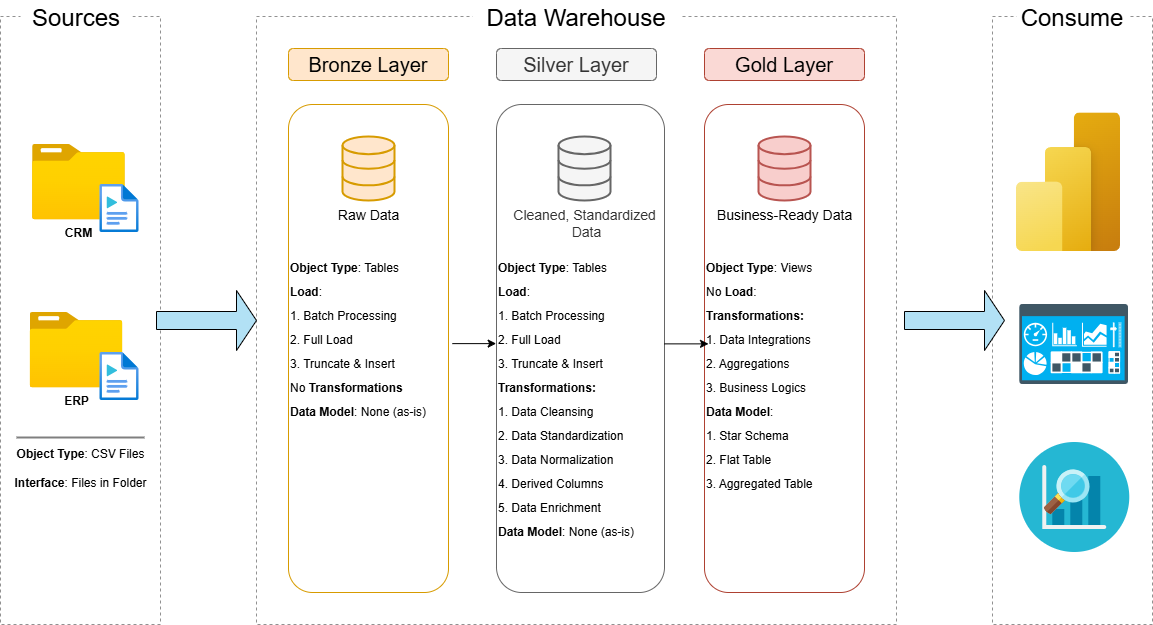

The diagram above was exported from draw.io. Its source (the exported page's mxGraphModel, read from the mxfile embedded in the PNG):
<mxGraphModel dx="1557" dy="1095" grid="1" gridSize="8" guides="1" tooltips="1" connect="1" arrows="1" fold="1" page="1" pageScale="1" pageWidth="1600" pageHeight="1200" math="0" shadow="0">
  <root>
    <mxCell id="0" />
    <mxCell id="1" parent="0" />
    <mxCell id="ASf3sH3yvEfgoYzdic4u-2" parent="1" style="rounded=0;whiteSpace=wrap;html=1;fillColor=none;dashed=1;strokeColor=light-dark(#919191, #ededed);" value="" vertex="1">
      <mxGeometry height="608" width="160" x="128" y="192" as="geometry" />
    </mxCell>
    <mxCell id="ASf3sH3yvEfgoYzdic4u-3" parent="1" style="rounded=0;whiteSpace=wrap;html=1;fillColor=default;strokeColor=none;" value="&lt;font style=&quot;font-size: 24px;&quot;&gt;Sources&lt;/font&gt;" vertex="1">
      <mxGeometry height="36" width="112" x="148" y="176" as="geometry" />
    </mxCell>
    <mxCell id="ASf3sH3yvEfgoYzdic4u-6" parent="1" style="rounded=0;whiteSpace=wrap;html=1;fillColor=none;dashed=1;strokeColor=light-dark(#919191, #ededed);" value="" vertex="1">
      <mxGeometry height="608" width="640" x="384" y="192" as="geometry" />
    </mxCell>
    <mxCell id="ASf3sH3yvEfgoYzdic4u-7" parent="1" style="rounded=0;whiteSpace=wrap;html=1;fillColor=default;strokeColor=none;" value="&lt;font style=&quot;font-size: 24px;&quot;&gt;Data Warehouse&lt;/font&gt;" vertex="1">
      <mxGeometry height="36" width="208" x="600" y="176" as="geometry" />
    </mxCell>
    <mxCell id="ASf3sH3yvEfgoYzdic4u-9" parent="1" style="rounded=0;whiteSpace=wrap;html=1;fillColor=none;dashed=1;strokeColor=light-dark(#919191, #ededed);" value="" vertex="1">
      <mxGeometry height="608" width="160" x="1120" y="192" as="geometry" />
    </mxCell>
    <mxCell id="ASf3sH3yvEfgoYzdic4u-10" parent="1" style="rounded=0;whiteSpace=wrap;html=1;fillColor=default;strokeColor=none;" value="&lt;font style=&quot;font-size: 24px;&quot;&gt;Consume&lt;/font&gt;" vertex="1">
      <mxGeometry height="36" width="112" x="1144" y="176" as="geometry" />
    </mxCell>
    <mxCell id="ASf3sH3yvEfgoYzdic4u-11" parent="1" style="rounded=1;whiteSpace=wrap;html=1;fillColor=#ffe6cc;strokeColor=#d79b00;fontSize=20;" value="Bronze Layer" vertex="1">
      <mxGeometry height="32" width="160" x="416" y="224" as="geometry" />
    </mxCell>
    <mxCell id="ASf3sH3yvEfgoYzdic4u-12" parent="1" style="rounded=1;whiteSpace=wrap;html=1;fillColor=none;strokeColor=#d79b00;fontSize=20;align=left;" value="&lt;div&gt;&lt;font style=&quot;font-size: 12px;&quot;&gt;&lt;br&gt;&lt;/font&gt;&lt;/div&gt;&lt;div style=&quot;&quot;&gt;&lt;b style=&quot;background-color: transparent; color: light-dark(rgb(0, 0, 0), rgb(255, 255, 255)); font-size: 12px;&quot;&gt;Object Type&lt;/b&gt;&lt;span style=&quot;background-color: transparent; color: light-dark(rgb(0, 0, 0), rgb(255, 255, 255)); font-size: 12px;&quot;&gt;: Tables&lt;/span&gt;&lt;/div&gt;&lt;div style=&quot;&quot;&gt;&lt;span style=&quot;background-color: transparent; color: light-dark(rgb(0, 0, 0), rgb(255, 255, 255)); font-size: 12px;&quot;&gt;&lt;b&gt;Load&lt;/b&gt;:&lt;/span&gt;&lt;/div&gt;&lt;div style=&quot;&quot;&gt;&lt;span style=&quot;background-color: transparent; color: light-dark(rgb(0, 0, 0), rgb(255, 255, 255)); font-size: 12px;&quot;&gt;1. Batch Processing&lt;/span&gt;&lt;/div&gt;&lt;div style=&quot;&quot;&gt;&lt;span style=&quot;background-color: transparent; color: light-dark(rgb(0, 0, 0), rgb(255, 255, 255)); font-size: 12px;&quot;&gt;2. Full Load&lt;/span&gt;&lt;/div&gt;&lt;div style=&quot;&quot;&gt;&lt;span style=&quot;background-color: transparent; color: light-dark(rgb(0, 0, 0), rgb(255, 255, 255)); font-size: 12px;&quot;&gt;3. Truncate &amp;amp; Insert&lt;/span&gt;&lt;/div&gt;&lt;div&gt;&lt;font style=&quot;&quot;&gt;&lt;div style=&quot;&quot;&gt;&lt;div style=&quot;&quot;&gt;&lt;div style=&quot;font-size: 20px;&quot;&gt;&lt;span style=&quot;font-size: 12px;&quot;&gt;No &lt;b&gt;Transformations&lt;/b&gt;&lt;/span&gt;&lt;/div&gt;&lt;div style=&quot;font-size: 20px;&quot;&gt;&lt;span style=&quot;font-size: 12px;&quot;&gt;&lt;b&gt;Data Model&lt;/b&gt;: None (as-is)&lt;/span&gt;&lt;/div&gt;&lt;div style=&quot;&quot;&gt;&lt;div style=&quot;&quot;&gt;&lt;span style=&quot;font-size: 12px;&quot;&gt;&lt;br&gt;&lt;/span&gt;&lt;/div&gt;&lt;span style=&quot;font-size: 12px;&quot;&gt;&lt;br&gt;&lt;/span&gt;&lt;/div&gt;&lt;/div&gt;&lt;/div&gt;&lt;/font&gt;&lt;/div&gt;" vertex="1">
      <mxGeometry height="488" width="160" x="416" y="280" as="geometry" />
    </mxCell>
    <mxCell id="ASf3sH3yvEfgoYzdic4u-14" parent="1" style="rounded=1;whiteSpace=wrap;html=1;fillColor=#f5f5f5;strokeColor=#666666;fontSize=20;fontColor=#333333;" value="Silver Layer" vertex="1">
      <mxGeometry height="32" width="160" x="624" y="224" as="geometry" />
    </mxCell>
    <mxCell id="ASf3sH3yvEfgoYzdic4u-15" parent="1" style="rounded=1;whiteSpace=wrap;html=1;fillColor=#fad9d5;strokeColor=#ae4132;fontSize=20;" value="Gold Layer" vertex="1">
      <mxGeometry height="32" width="160" x="832" y="224" as="geometry" />
    </mxCell>
    <mxCell id="ASf3sH3yvEfgoYzdic4u-16" parent="1" style="rounded=1;whiteSpace=wrap;html=1;fillColor=none;strokeColor=#666666;fontSize=20;fontColor=#333333;align=left;" value="&lt;div style=&quot;color: rgb(0, 0, 0);&quot;&gt;&lt;b style=&quot;background-color: transparent; color: light-dark(rgb(0, 0, 0), rgb(255, 255, 255)); font-size: 12px;&quot;&gt;&lt;br&gt;&lt;/b&gt;&lt;/div&gt;&lt;div style=&quot;color: rgb(0, 0, 0);&quot;&gt;&lt;b style=&quot;background-color: transparent; color: light-dark(rgb(0, 0, 0), rgb(255, 255, 255)); font-size: 12px;&quot;&gt;&lt;br&gt;&lt;/b&gt;&lt;/div&gt;&lt;div style=&quot;color: rgb(0, 0, 0);&quot;&gt;&lt;b style=&quot;background-color: transparent; color: light-dark(rgb(0, 0, 0), rgb(255, 255, 255)); font-size: 12px;&quot;&gt;&lt;br&gt;&lt;/b&gt;&lt;/div&gt;&lt;div style=&quot;color: rgb(0, 0, 0);&quot;&gt;&lt;b style=&quot;background-color: transparent; color: light-dark(rgb(0, 0, 0), rgb(255, 255, 255)); font-size: 12px;&quot;&gt;&lt;br&gt;&lt;/b&gt;&lt;/div&gt;&lt;div style=&quot;color: rgb(0, 0, 0);&quot;&gt;&lt;b style=&quot;color: light-dark(rgb(0, 0, 0), rgb(255, 255, 255)); background-color: transparent; font-size: 12px;&quot;&gt;Object Type&lt;/b&gt;&lt;span style=&quot;color: light-dark(rgb(0, 0, 0), rgb(255, 255, 255)); background-color: transparent; font-size: 12px;&quot;&gt;: Tables&lt;/span&gt;&lt;/div&gt;&lt;div style=&quot;color: rgb(0, 0, 0);&quot;&gt;&lt;b style=&quot;color: light-dark(rgb(0, 0, 0), rgb(255, 255, 255)); background-color: transparent; font-size: 12px;&quot;&gt;Load&lt;/b&gt;&lt;span style=&quot;color: light-dark(rgb(0, 0, 0), rgb(255, 255, 255)); background-color: transparent; font-size: 12px;&quot;&gt;:&lt;/span&gt;&lt;/div&gt;&lt;div style=&quot;color: rgb(0, 0, 0);&quot;&gt;&lt;span style=&quot;background-color: transparent; color: light-dark(rgb(0, 0, 0), rgb(255, 255, 255));&quot;&gt;&lt;font style=&quot;font-size: 12px;&quot;&gt;1. Batch Processing&lt;/font&gt;&lt;/span&gt;&lt;/div&gt;&lt;div style=&quot;color: rgb(0, 0, 0);&quot;&gt;&lt;span style=&quot;background-color: transparent; color: light-dark(rgb(0, 0, 0), rgb(255, 255, 255));&quot;&gt;&lt;font style=&quot;font-size: 12px;&quot;&gt;2. Full Load&lt;/font&gt;&lt;/span&gt;&lt;/div&gt;&lt;div style=&quot;color: rgb(0, 0, 0);&quot;&gt;&lt;span style=&quot;background-color: transparent; color: light-dark(rgb(0, 0, 0), rgb(255, 255, 255));&quot;&gt;&lt;font style=&quot;font-size: 12px;&quot;&gt;3. Truncate &amp;amp; Insert&lt;/font&gt;&lt;/span&gt;&lt;/div&gt;&lt;div style=&quot;color: rgb(0, 0, 0);&quot;&gt;&lt;div style=&quot;&quot;&gt;&lt;b&gt;&lt;font style=&quot;font-size: 12px;&quot;&gt;Transformations:&lt;/font&gt;&lt;/b&gt;&lt;/div&gt;&lt;div style=&quot;&quot;&gt;&lt;font style=&quot;font-size: 12px;&quot;&gt;1. Data Cleansing&lt;/font&gt;&lt;/div&gt;&lt;div style=&quot;&quot;&gt;&lt;font style=&quot;font-size: 12px;&quot;&gt;2. Data Standardization&lt;/font&gt;&lt;/div&gt;&lt;div style=&quot;&quot;&gt;&lt;font style=&quot;font-size: 12px;&quot;&gt;3. Data Normalization&lt;/font&gt;&lt;/div&gt;&lt;div style=&quot;&quot;&gt;&lt;font style=&quot;font-size: 12px;&quot;&gt;4. Derived Columns&lt;/font&gt;&lt;/div&gt;&lt;div style=&quot;&quot;&gt;&lt;font style=&quot;font-size: 12px;&quot;&gt;5. Data Enrichment&lt;/font&gt;&lt;/div&gt;&lt;div style=&quot;&quot;&gt;&lt;font style=&quot;font-size: 12px;&quot;&gt;&lt;b style=&quot;&quot;&gt;Data Model&lt;/b&gt;: None (as-is)&lt;/font&gt;&lt;/div&gt;&lt;/div&gt;" vertex="1">
      <mxGeometry height="488" width="168" x="624" y="280" as="geometry" />
    </mxCell>
    <mxCell id="ASf3sH3yvEfgoYzdic4u-17" parent="1" style="rounded=1;whiteSpace=wrap;html=1;fillColor=none;strokeColor=#ae4132;fontSize=20;align=left;" value="&lt;div style=&quot;&quot;&gt;&lt;b style=&quot;background-color: transparent; color: light-dark(rgb(0, 0, 0), rgb(255, 255, 255)); font-size: 12px;&quot;&gt;&lt;br&gt;&lt;/b&gt;&lt;/div&gt;&lt;div style=&quot;&quot;&gt;&lt;b style=&quot;background-color: transparent; color: light-dark(rgb(0, 0, 0), rgb(255, 255, 255)); font-size: 12px;&quot;&gt;&lt;br&gt;&lt;/b&gt;&lt;/div&gt;&lt;div style=&quot;&quot;&gt;&lt;b style=&quot;background-color: transparent; color: light-dark(rgb(0, 0, 0), rgb(255, 255, 255)); font-size: 12px;&quot;&gt;Object Type&lt;/b&gt;&lt;span style=&quot;background-color: transparent; color: light-dark(rgb(0, 0, 0), rgb(255, 255, 255)); font-size: 12px;&quot;&gt;: Views&lt;/span&gt;&lt;/div&gt;&lt;div style=&quot;&quot;&gt;&lt;span style=&quot;background-color: transparent; color: light-dark(rgb(0, 0, 0), rgb(255, 255, 255)); font-size: 12px;&quot;&gt;No&amp;nbsp;&lt;b&gt;Load&lt;/b&gt;:&lt;/span&gt;&lt;/div&gt;&lt;div style=&quot;&quot;&gt;&lt;b style=&quot;font-size: 12px; background-color: transparent; color: light-dark(rgb(0, 0, 0), rgb(255, 255, 255));&quot;&gt;Transformations:&lt;/b&gt;&lt;/div&gt;&lt;div&gt;&lt;div style=&quot;&quot;&gt;&lt;span style=&quot;font-size: 12px;&quot;&gt;1. Data Integrations&lt;/span&gt;&lt;/div&gt;&lt;div style=&quot;&quot;&gt;&lt;span style=&quot;font-size: 12px;&quot;&gt;2. Aggregations&lt;/span&gt;&lt;/div&gt;&lt;div style=&quot;&quot;&gt;&lt;span style=&quot;font-size: 12px;&quot;&gt;3. Business Logics&lt;/span&gt;&lt;/div&gt;&lt;div style=&quot;&quot;&gt;&lt;span style=&quot;font-size: 12px;&quot;&gt;&lt;b&gt;Data Model&lt;/b&gt;:&lt;/span&gt;&lt;/div&gt;&lt;/div&gt;&lt;div style=&quot;&quot;&gt;&lt;span style=&quot;font-size: 12px;&quot;&gt;1. Star Schema&lt;/span&gt;&lt;/div&gt;&lt;div style=&quot;&quot;&gt;&lt;span style=&quot;font-size: 12px;&quot;&gt;2. Flat Table&lt;/span&gt;&lt;/div&gt;&lt;div style=&quot;&quot;&gt;&lt;span style=&quot;font-size: 12px;&quot;&gt;3. Aggregated Table&lt;/span&gt;&lt;/div&gt;" vertex="1">
      <mxGeometry height="488" width="160" x="832" y="280" as="geometry" />
    </mxCell>
    <mxCell id="ASf3sH3yvEfgoYzdic4u-18" parent="1" style="image;aspect=fixed;html=1;points=[];align=center;fontSize=12;image=img/lib/azure2/general/Folder_Blank.svg;" value="&lt;b&gt;CRM&lt;/b&gt;" vertex="1">
      <mxGeometry height="75.36" width="92.86" x="160" y="320" as="geometry" />
    </mxCell>
    <mxCell id="ASf3sH3yvEfgoYzdic4u-19" parent="1" style="image;aspect=fixed;html=1;points=[];align=center;fontSize=12;image=img/lib/azure2/general/Media_File.svg;" value="" vertex="1">
      <mxGeometry height="48" width="39" x="227.5" y="360" as="geometry" />
    </mxCell>
    <mxCell id="ASf3sH3yvEfgoYzdic4u-20" parent="1" style="image;aspect=fixed;html=1;points=[];align=center;fontSize=12;image=img/lib/azure2/general/Folder_Blank.svg;" value="&lt;b&gt;ERP&lt;/b&gt;" vertex="1">
      <mxGeometry height="75.36" width="92.86" x="157.57" y="488" as="geometry" />
    </mxCell>
    <mxCell id="ASf3sH3yvEfgoYzdic4u-21" parent="1" style="image;aspect=fixed;html=1;points=[];align=center;fontSize=12;image=img/lib/azure2/general/Media_File.svg;" value="" vertex="1">
      <mxGeometry height="48" width="39" x="227.5" y="528" as="geometry" />
    </mxCell>
    <mxCell id="ASf3sH3yvEfgoYzdic4u-22" parent="1" style="line;strokeWidth=2;html=1;fillColor=none;opacity=50;" value="&lt;b&gt;Object Type&lt;/b&gt;: CSV Files&lt;div&gt;&lt;br&gt;&lt;div&gt;&lt;b&gt;Interface&lt;/b&gt;: Files in Folder&lt;/div&gt;&lt;/div&gt;" vertex="1">
      <mxGeometry height="10" width="128" x="144" y="608" as="geometry" />
    </mxCell>
    <mxCell id="ASf3sH3yvEfgoYzdic4u-23" parent="1" style="html=1;verticalLabelPosition=bottom;align=center;labelBackgroundColor=#ffffff;verticalAlign=top;strokeWidth=2;strokeColor=#d79b00;shadow=0;dashed=0;shape=mxgraph.ios7.icons.data;fillColor=#ffe6cc;" value="&lt;font style=&quot;font-size: 14px;&quot;&gt;Raw Data&lt;/font&gt;" vertex="1">
      <mxGeometry height="64" width="52" x="470" y="312" as="geometry" />
    </mxCell>
    <mxCell id="ASf3sH3yvEfgoYzdic4u-26" parent="1" style="html=1;verticalLabelPosition=bottom;align=center;labelBackgroundColor=#ffffff;verticalAlign=top;strokeWidth=2;strokeColor=#666666;shadow=0;dashed=0;shape=mxgraph.ios7.icons.data;fillColor=#f5f5f5;fontColor=#333333;" value="&lt;font style=&quot;font-size: 14px;&quot;&gt;Cleaned, Standardized&lt;/font&gt;&lt;div&gt;&lt;font style=&quot;font-size: 14px;&quot;&gt;&amp;nbsp;Data&lt;/font&gt;&lt;/div&gt;" vertex="1">
      <mxGeometry height="64" width="52" x="686" y="312" as="geometry" />
    </mxCell>
    <mxCell id="ASf3sH3yvEfgoYzdic4u-27" parent="1" style="html=1;verticalLabelPosition=bottom;align=center;labelBackgroundColor=#ffffff;verticalAlign=top;strokeWidth=2;strokeColor=#b85450;shadow=0;dashed=0;shape=mxgraph.ios7.icons.data;fillColor=#f8cecc;" value="&lt;font style=&quot;font-size: 14px;&quot;&gt;Business-Ready Data&lt;/font&gt;" vertex="1">
      <mxGeometry height="64" width="52" x="886" y="312" as="geometry" />
    </mxCell>
    <mxCell id="ASf3sH3yvEfgoYzdic4u-28" parent="1" style="shape=singleArrow;whiteSpace=wrap;html=1;fillColor=light-dark(#b2e1f5, #ededed);" value="" vertex="1">
      <mxGeometry height="60" width="100" x="284" y="466" as="geometry" />
    </mxCell>
    <mxCell id="ASf3sH3yvEfgoYzdic4u-30" parent="1" style="shape=singleArrow;whiteSpace=wrap;html=1;fillColor=light-dark(#b2e1f5, #ededed);" value="" vertex="1">
      <mxGeometry height="60" width="100" x="1032" y="466" as="geometry" />
    </mxCell>
    <mxCell id="ASf3sH3yvEfgoYzdic4u-34" parent="1" style="image;aspect=fixed;html=1;points=[];align=center;fontSize=12;image=img/lib/azure2/power_platform/PowerBI.svg;" value="" vertex="1">
      <mxGeometry height="138.67" width="104" x="1144" y="288.35" as="geometry" />
    </mxCell>
    <mxCell id="ASf3sH3yvEfgoYzdic4u-35" parent="1" style="shape=image;html=1;verticalAlign=top;verticalLabelPosition=bottom;labelBackgroundColor=#ffffff;imageAspect=0;aspect=fixed;image=https://icons.diagrams.net/assets/iot-devices/1/Dashboard-50.svg" value="" vertex="1">
      <mxGeometry height="80" width="108.72" x="1147.28" y="480" as="geometry" />
    </mxCell>
    <mxCell id="ASf3sH3yvEfgoYzdic4u-36" parent="1" style="shape=image;html=1;verticalAlign=top;verticalLabelPosition=bottom;labelBackgroundColor=#ffffff;imageAspect=0;aspect=fixed;image=https://icons.diagrams.net/icon-cache1/Kameleon_Free_Pack_-_Rounded-2372/Graph-Magnifier-970.svg" value="" vertex="1">
      <mxGeometry height="110" width="110" x="1147.28" y="618" as="geometry" />
    </mxCell>
    <mxCell id="ASf3sH3yvEfgoYzdic4u-40" edge="1" parent="1" source="ASf3sH3yvEfgoYzdic4u-12" style="endArrow=classic;html=1;rounded=0;exitX=1.024;exitY=0.49;exitDx=0;exitDy=0;exitPerimeter=0;entryX=-0.002;entryY=0.49;entryDx=0;entryDy=0;entryPerimeter=0;" target="ASf3sH3yvEfgoYzdic4u-16" value="">
      <mxGeometry relative="1" as="geometry">
        <mxPoint x="552" y="495.66" as="sourcePoint" />
        <mxPoint x="652" y="495.66" as="targetPoint" />
      </mxGeometry>
    </mxCell>
    <mxCell id="ASf3sH3yvEfgoYzdic4u-43" edge="1" parent="1" style="endArrow=classic;html=1;rounded=0;exitX=1.024;exitY=0.49;exitDx=0;exitDy=0;exitPerimeter=0;entryX=-0.002;entryY=0.49;entryDx=0;entryDy=0;entryPerimeter=0;" value="">
      <mxGeometry relative="1" as="geometry">
        <mxPoint x="792" y="519.37" as="sourcePoint" />
        <mxPoint x="836" y="519.37" as="targetPoint" />
      </mxGeometry>
    </mxCell>
  </root>
</mxGraphModel>